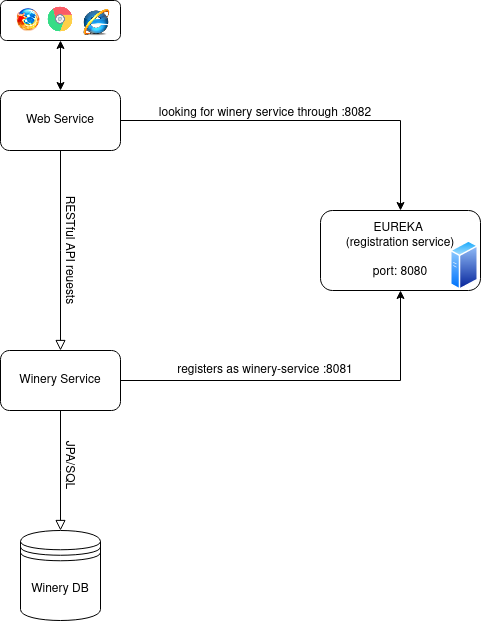

The diagram above was exported from draw.io. Its source (the exported page's mxGraphModel, read from the mxfile embedded in the PNG):
<mxGraphModel dx="1364" dy="748" grid="1" gridSize="10" guides="1" tooltips="1" connect="1" arrows="1" fold="1" page="1" pageScale="1" pageWidth="827" pageHeight="1169" math="0" shadow="0">
  <root>
    <mxCell id="WIyWlLk6GJQsqaUBKTNV-0" />
    <mxCell id="WIyWlLk6GJQsqaUBKTNV-1" parent="WIyWlLk6GJQsqaUBKTNV-0" />
    <mxCell id="WIyWlLk6GJQsqaUBKTNV-3" value="" style="rounded=1;whiteSpace=wrap;html=1;fontSize=12;glass=0;strokeWidth=1;shadow=0;" parent="WIyWlLk6GJQsqaUBKTNV-1" vertex="1">
      <mxGeometry x="160" y="80" width="120" height="40" as="geometry" />
    </mxCell>
    <mxCell id="WIyWlLk6GJQsqaUBKTNV-4" value="" style="rounded=0;html=1;jettySize=auto;orthogonalLoop=1;fontSize=11;endArrow=block;endFill=0;endSize=8;strokeWidth=1;shadow=0;labelBackgroundColor=none;edgeStyle=orthogonalEdgeStyle;exitX=0.5;exitY=1;exitDx=0;exitDy=0;" parent="WIyWlLk6GJQsqaUBKTNV-1" source="dcQ_3ZFDvJkNS5i5mGML-8" edge="1">
      <mxGeometry x="-0.3333" y="150" relative="1" as="geometry">
        <mxPoint as="offset" />
        <mxPoint x="220" y="250" as="sourcePoint" />
        <mxPoint x="220" y="430" as="targetPoint" />
      </mxGeometry>
    </mxCell>
    <mxCell id="WIyWlLk6GJQsqaUBKTNV-7" value="&lt;div&gt;EUREKA&amp;nbsp;&lt;/div&gt;&lt;div&gt;(registration service)&lt;/div&gt;&lt;div&gt;&lt;br&gt;&lt;/div&gt;&lt;div&gt;port: 8080&lt;br&gt;&lt;/div&gt;" style="rounded=1;whiteSpace=wrap;html=1;fontSize=12;glass=0;strokeWidth=1;shadow=0;" parent="WIyWlLk6GJQsqaUBKTNV-1" vertex="1">
      <mxGeometry x="480" y="290" width="160" height="80" as="geometry" />
    </mxCell>
    <mxCell id="WIyWlLk6GJQsqaUBKTNV-8" value="" style="rounded=0;html=1;jettySize=auto;orthogonalLoop=1;fontSize=11;endArrow=block;endFill=0;endSize=8;strokeWidth=1;shadow=0;labelBackgroundColor=none;edgeStyle=orthogonalEdgeStyle;exitX=0.5;exitY=1;exitDx=0;exitDy=0;" parent="WIyWlLk6GJQsqaUBKTNV-1" source="dcQ_3ZFDvJkNS5i5mGML-9" edge="1">
      <mxGeometry x="0.3333" y="20" relative="1" as="geometry">
        <mxPoint as="offset" />
        <mxPoint x="220" y="510" as="sourcePoint" />
        <mxPoint x="220" y="610" as="targetPoint" />
      </mxGeometry>
    </mxCell>
    <mxCell id="dcQ_3ZFDvJkNS5i5mGML-0" value="" style="endArrow=classic;html=1;rounded=0;entryX=0.5;entryY=0;entryDx=0;entryDy=0;exitX=1;exitY=0.5;exitDx=0;exitDy=0;" parent="WIyWlLk6GJQsqaUBKTNV-1" source="dcQ_3ZFDvJkNS5i5mGML-8" target="WIyWlLk6GJQsqaUBKTNV-7" edge="1">
      <mxGeometry width="50" height="50" relative="1" as="geometry">
        <mxPoint x="270" y="210" as="sourcePoint" />
        <mxPoint x="320" y="160" as="targetPoint" />
        <Array as="points">
          <mxPoint x="560" y="200" />
        </Array>
      </mxGeometry>
    </mxCell>
    <mxCell id="dcQ_3ZFDvJkNS5i5mGML-1" value="&lt;div&gt;looking for winery service through :8082&lt;/div&gt;&lt;div&gt;&lt;br&gt;&lt;/div&gt;" style="text;html=1;strokeColor=none;fillColor=none;align=center;verticalAlign=middle;whiteSpace=wrap;rounded=0;rotation=0;" parent="WIyWlLk6GJQsqaUBKTNV-1" vertex="1">
      <mxGeometry x="300" y="180" width="250" height="40" as="geometry" />
    </mxCell>
    <mxCell id="dcQ_3ZFDvJkNS5i5mGML-3" value="RESTful API reuests" style="text;html=1;strokeColor=none;fillColor=none;align=center;verticalAlign=middle;whiteSpace=wrap;rounded=0;rotation=90;" parent="WIyWlLk6GJQsqaUBKTNV-1" vertex="1">
      <mxGeometry x="115" y="290" width="230" height="80" as="geometry" />
    </mxCell>
    <mxCell id="dcQ_3ZFDvJkNS5i5mGML-5" value="JPA/SQL" style="text;html=1;strokeColor=none;fillColor=none;align=center;verticalAlign=middle;whiteSpace=wrap;rounded=0;rotation=90;" parent="WIyWlLk6GJQsqaUBKTNV-1" vertex="1">
      <mxGeometry x="200" y="530" width="60" height="30" as="geometry" />
    </mxCell>
    <mxCell id="dcQ_3ZFDvJkNS5i5mGML-6" value="" style="endArrow=classic;html=1;rounded=0;entryX=0.5;entryY=1;entryDx=0;entryDy=0;exitX=1;exitY=0.5;exitDx=0;exitDy=0;" parent="WIyWlLk6GJQsqaUBKTNV-1" source="dcQ_3ZFDvJkNS5i5mGML-9" target="WIyWlLk6GJQsqaUBKTNV-7" edge="1">
      <mxGeometry width="50" height="50" relative="1" as="geometry">
        <mxPoint x="270" y="470" as="sourcePoint" />
        <mxPoint x="320" y="420" as="targetPoint" />
        <Array as="points">
          <mxPoint x="560" y="460" />
        </Array>
      </mxGeometry>
    </mxCell>
    <mxCell id="dcQ_3ZFDvJkNS5i5mGML-7" value="&lt;div&gt;registers as winery-service :8081&lt;/div&gt;" style="text;html=1;strokeColor=none;fillColor=none;align=center;verticalAlign=middle;whiteSpace=wrap;rounded=0;rotation=0;" parent="WIyWlLk6GJQsqaUBKTNV-1" vertex="1">
      <mxGeometry x="300" y="430" width="250" height="40" as="geometry" />
    </mxCell>
    <mxCell id="dcQ_3ZFDvJkNS5i5mGML-8" value="Web Service" style="rounded=1;whiteSpace=wrap;html=1;" parent="WIyWlLk6GJQsqaUBKTNV-1" vertex="1">
      <mxGeometry x="160" y="170" width="120" height="60" as="geometry" />
    </mxCell>
    <mxCell id="dcQ_3ZFDvJkNS5i5mGML-9" value="Winery Service" style="rounded=1;whiteSpace=wrap;html=1;" parent="WIyWlLk6GJQsqaUBKTNV-1" vertex="1">
      <mxGeometry x="160" y="430" width="120" height="60" as="geometry" />
    </mxCell>
    <mxCell id="dcQ_3ZFDvJkNS5i5mGML-15" value="Winery DB" style="shape=datastore;whiteSpace=wrap;html=1;" parent="WIyWlLk6GJQsqaUBKTNV-1" vertex="1">
      <mxGeometry x="180" y="610" width="80" height="90" as="geometry" />
    </mxCell>
    <mxCell id="dcQ_3ZFDvJkNS5i5mGML-16" value="" style="shape=image;html=1;verticalAlign=top;verticalLabelPosition=bottom;labelBackgroundColor=#ffffff;imageAspect=0;aspect=fixed;image=https://cdn1.iconfinder.com/data/icons/KDE_Crystal_Diamond_2.5_Classical_Mod/22x22/apps/firefox2.png" parent="WIyWlLk6GJQsqaUBKTNV-1" vertex="1">
      <mxGeometry x="176" y="88" width="24" height="24" as="geometry" />
    </mxCell>
    <mxCell id="dcQ_3ZFDvJkNS5i5mGML-18" value="" style="shape=image;html=1;verticalAlign=top;verticalLabelPosition=bottom;labelBackgroundColor=#ffffff;imageAspect=0;aspect=fixed;image=https://cdn2.iconfinder.com/data/icons/social-media-2189/48/17-Google_chrome-128.png" parent="WIyWlLk6GJQsqaUBKTNV-1" vertex="1">
      <mxGeometry x="207" y="86" width="26" height="26" as="geometry" />
    </mxCell>
    <mxCell id="dcQ_3ZFDvJkNS5i5mGML-19" value="" style="shape=image;html=1;verticalAlign=top;verticalLabelPosition=bottom;labelBackgroundColor=#ffffff;imageAspect=0;aspect=fixed;image=https://cdn2.iconfinder.com/data/icons/browsers/IE.png" parent="WIyWlLk6GJQsqaUBKTNV-1" vertex="1">
      <mxGeometry x="242" y="88" width="28" height="28" as="geometry" />
    </mxCell>
    <mxCell id="dcQ_3ZFDvJkNS5i5mGML-24" value="" style="image;aspect=fixed;perimeter=ellipsePerimeter;html=1;align=center;shadow=0;dashed=0;spacingTop=3;image=img/lib/active_directory/generic_server.svg;" parent="WIyWlLk6GJQsqaUBKTNV-1" vertex="1">
      <mxGeometry x="610" y="320" width="28.000000000000004" height="50" as="geometry" />
    </mxCell>
    <mxCell id="dcQ_3ZFDvJkNS5i5mGML-25" value="" style="endArrow=classic;startArrow=classic;html=1;rounded=0;exitX=0.5;exitY=0;exitDx=0;exitDy=0;entryX=0.5;entryY=1;entryDx=0;entryDy=0;" parent="WIyWlLk6GJQsqaUBKTNV-1" source="dcQ_3ZFDvJkNS5i5mGML-8" target="WIyWlLk6GJQsqaUBKTNV-3" edge="1">
      <mxGeometry width="50" height="50" relative="1" as="geometry">
        <mxPoint x="176" y="170" as="sourcePoint" />
        <mxPoint x="226" y="120" as="targetPoint" />
      </mxGeometry>
    </mxCell>
  </root>
</mxGraphModel>